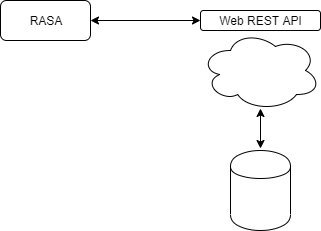

The diagram above was exported from draw.io. Its source (the exported page's mxGraphModel, read from the mxfile embedded in the PNG):
<mxGraphModel dx="1038" dy="521" grid="1" gridSize="10" guides="1" tooltips="1" connect="1" arrows="1" fold="1" page="1" pageScale="1" pageWidth="1169" pageHeight="827" math="0" shadow="0">
  <root>
    <mxCell id="0" />
    <mxCell id="1" parent="0" />
    <mxCell id="Zo5POSW-EB04DTgkpBab-1" value="" style="ellipse;shape=cloud;whiteSpace=wrap;html=1;" parent="1" vertex="1">
      <mxGeometry x="270" y="150" width="120" height="80" as="geometry" />
    </mxCell>
    <mxCell id="Zo5POSW-EB04DTgkpBab-2" value="" style="shape=cylinder;whiteSpace=wrap;html=1;boundedLbl=1;backgroundOutline=1;" parent="1" vertex="1">
      <mxGeometry x="300" y="270" width="60" height="80" as="geometry" />
    </mxCell>
    <mxCell id="Zo5POSW-EB04DTgkpBab-4" value="" style="rounded=1;whiteSpace=wrap;html=1;" parent="1" vertex="1">
      <mxGeometry x="270" y="130" width="120" height="20" as="geometry" />
    </mxCell>
    <mxCell id="Zo5POSW-EB04DTgkpBab-3" value="Web REST API" style="text;html=1;strokeColor=none;fillColor=none;align=center;verticalAlign=middle;whiteSpace=wrap;rounded=0;" parent="1" vertex="1">
      <mxGeometry x="280" y="130" width="100" height="20" as="geometry" />
    </mxCell>
    <mxCell id="Zo5POSW-EB04DTgkpBab-9" value="" style="endArrow=classic;startArrow=classic;html=1;exitX=0.5;exitY=0;exitDx=0;exitDy=0;" parent="1" edge="1">
      <mxGeometry width="50" height="50" relative="1" as="geometry">
        <mxPoint x="330" y="268" as="sourcePoint" />
        <mxPoint x="330" y="228" as="targetPoint" />
      </mxGeometry>
    </mxCell>
    <mxCell id="Zo5POSW-EB04DTgkpBab-10" value="RASA" style="rounded=1;whiteSpace=wrap;html=1;" parent="1" vertex="1">
      <mxGeometry x="70" y="120" width="90" height="40" as="geometry" />
    </mxCell>
    <mxCell id="Zo5POSW-EB04DTgkpBab-13" value="" style="endArrow=classic;startArrow=classic;html=1;entryX=0;entryY=0.5;entryDx=0;entryDy=0;" parent="1" target="Zo5POSW-EB04DTgkpBab-4" edge="1">
      <mxGeometry width="50" height="50" relative="1" as="geometry">
        <mxPoint x="160" y="140" as="sourcePoint" />
        <mxPoint x="210" y="90" as="targetPoint" />
      </mxGeometry>
    </mxCell>
  </root>
</mxGraphModel>